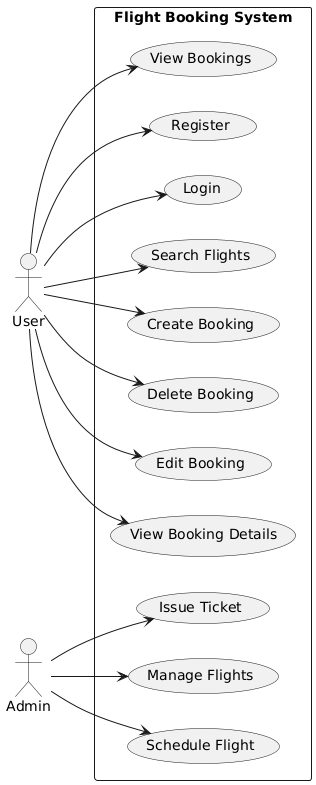

The diagram above was rendered by PlantUML. Its source (embedded in the PNG):
@startuml
left to right direction

actor User
actor Admin

rectangle "Flight Booking System" {
    User --> (Login)
    User --> (Register)
    User --> (View Bookings)
    User --> (View Booking Details)
    User --> (Edit Booking)
    User --> (Delete Booking)
    User --> (Create Booking)
    User --> (Search Flights)

    Admin --> (Schedule Flight)
    Admin --> (Manage Flights)
    Admin --> (Issue Ticket)
}
@enduml